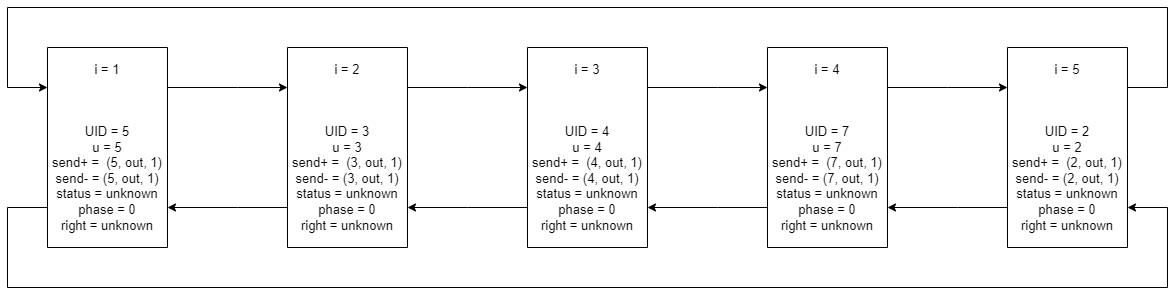

The diagram above was exported from draw.io. Its source (the exported page's mxGraphModel, read from the mxfile embedded in the PNG):
<mxGraphModel dx="2272" dy="794" grid="1" gridSize="10" guides="1" tooltips="1" connect="1" arrows="1" fold="1" page="1" pageScale="1" pageWidth="850" pageHeight="1100" math="0" shadow="0">
  <root>
    <mxCell id="0" />
    <mxCell id="1" parent="0" />
    <mxCell id="YQDGWLYe25DyxMPqxXB0-11" style="edgeStyle=orthogonalEdgeStyle;rounded=0;orthogonalLoop=1;jettySize=auto;html=1;labelBorderColor=none;fontSize=13;" parent="1" source="dxE6QMDCgJcWrgPQoLjy-43" target="dxE6QMDCgJcWrgPQoLjy-51" edge="1">
      <mxGeometry relative="1" as="geometry">
        <Array as="points">
          <mxPoint x="230" y="320" />
          <mxPoint x="230" y="320" />
        </Array>
      </mxGeometry>
    </mxCell>
    <mxCell id="YQDGWLYe25DyxMPqxXB0-27" style="edgeStyle=orthogonalEdgeStyle;rounded=0;orthogonalLoop=1;jettySize=auto;html=1;labelBorderColor=none;fontSize=13;" parent="1" source="dxE6QMDCgJcWrgPQoLjy-43" target="YQDGWLYe25DyxMPqxXB0-8" edge="1">
      <mxGeometry relative="1" as="geometry">
        <Array as="points">
          <mxPoint y="440" />
          <mxPoint y="520" />
          <mxPoint x="1160" y="520" />
          <mxPoint x="1160" y="440" />
        </Array>
      </mxGeometry>
    </mxCell>
    <mxCell id="dxE6QMDCgJcWrgPQoLjy-43" value="i = 1&lt;br&gt;&lt;br&gt;&lt;br&gt;&lt;br&gt;UID = 5&lt;br&gt;u = 5&lt;br&gt;send+ =&amp;nbsp; (5, out, 1)&lt;br&gt;send- = (5, out, 1)&lt;br&gt;status = unknown&lt;br&gt;phase = 0&lt;br&gt;right = unknown" style="rounded=0;whiteSpace=wrap;html=1;fontSize=13;direction=south;" parent="1" vertex="1">
      <mxGeometry x="40" y="280" width="120" height="200" as="geometry" />
    </mxCell>
    <mxCell id="YQDGWLYe25DyxMPqxXB0-13" style="edgeStyle=orthogonalEdgeStyle;rounded=0;orthogonalLoop=1;jettySize=auto;html=1;labelBorderColor=none;fontSize=13;" parent="1" source="dxE6QMDCgJcWrgPQoLjy-51" target="dxE6QMDCgJcWrgPQoLjy-43" edge="1">
      <mxGeometry relative="1" as="geometry">
        <Array as="points">
          <mxPoint x="230" y="440" />
          <mxPoint x="230" y="440" />
        </Array>
      </mxGeometry>
    </mxCell>
    <mxCell id="YQDGWLYe25DyxMPqxXB0-20" style="edgeStyle=orthogonalEdgeStyle;rounded=0;orthogonalLoop=1;jettySize=auto;html=1;labelBorderColor=none;fontSize=13;" parent="1" source="dxE6QMDCgJcWrgPQoLjy-51" target="dxE6QMDCgJcWrgPQoLjy-53" edge="1">
      <mxGeometry relative="1" as="geometry">
        <Array as="points">
          <mxPoint x="460" y="320" />
          <mxPoint x="460" y="320" />
        </Array>
      </mxGeometry>
    </mxCell>
    <mxCell id="dxE6QMDCgJcWrgPQoLjy-51" value="i = 2&lt;br&gt;&lt;br&gt;&lt;br&gt;&lt;br&gt;UID = 3&lt;br&gt;u = 3&lt;br&gt;send+ =&amp;nbsp; (3, out, 1)&lt;br&gt;send- = (3, out, 1)&lt;br&gt;status = unknown&lt;br&gt;phase = 0&lt;br&gt;right = unknown" style="rounded=0;whiteSpace=wrap;html=1;fontSize=13;direction=south;" parent="1" vertex="1">
      <mxGeometry x="280" y="280" width="120" height="200" as="geometry" />
    </mxCell>
    <mxCell id="YQDGWLYe25DyxMPqxXB0-21" style="edgeStyle=orthogonalEdgeStyle;rounded=0;orthogonalLoop=1;jettySize=auto;html=1;labelBorderColor=none;fontSize=13;" parent="1" source="dxE6QMDCgJcWrgPQoLjy-53" target="dxE6QMDCgJcWrgPQoLjy-51" edge="1">
      <mxGeometry relative="1" as="geometry">
        <Array as="points">
          <mxPoint x="460" y="440" />
          <mxPoint x="460" y="440" />
        </Array>
      </mxGeometry>
    </mxCell>
    <mxCell id="YQDGWLYe25DyxMPqxXB0-22" style="edgeStyle=orthogonalEdgeStyle;rounded=0;orthogonalLoop=1;jettySize=auto;html=1;labelBorderColor=none;fontSize=13;" parent="1" source="dxE6QMDCgJcWrgPQoLjy-53" target="dxE6QMDCgJcWrgPQoLjy-55" edge="1">
      <mxGeometry relative="1" as="geometry">
        <Array as="points">
          <mxPoint x="710" y="320" />
          <mxPoint x="710" y="320" />
        </Array>
      </mxGeometry>
    </mxCell>
    <mxCell id="dxE6QMDCgJcWrgPQoLjy-53" value="i = 3&lt;br&gt;&lt;br&gt;&lt;br&gt;&lt;br&gt;UID = 4&lt;br&gt;u = 4&lt;br&gt;send+ =&amp;nbsp; (4, out, 1)&lt;br&gt;send- = (4, out, 1)&lt;br&gt;status = unknown&lt;br&gt;phase = 0&lt;br&gt;right = unknown" style="rounded=0;whiteSpace=wrap;html=1;fontSize=13;direction=south;" parent="1" vertex="1">
      <mxGeometry x="520" y="280" width="120" height="200" as="geometry" />
    </mxCell>
    <mxCell id="YQDGWLYe25DyxMPqxXB0-23" style="edgeStyle=orthogonalEdgeStyle;rounded=0;orthogonalLoop=1;jettySize=auto;html=1;labelBorderColor=none;fontSize=13;" parent="1" source="dxE6QMDCgJcWrgPQoLjy-55" target="dxE6QMDCgJcWrgPQoLjy-53" edge="1">
      <mxGeometry relative="1" as="geometry">
        <Array as="points">
          <mxPoint x="710" y="440" />
          <mxPoint x="710" y="440" />
        </Array>
      </mxGeometry>
    </mxCell>
    <mxCell id="YQDGWLYe25DyxMPqxXB0-24" style="edgeStyle=orthogonalEdgeStyle;rounded=0;orthogonalLoop=1;jettySize=auto;html=1;labelBorderColor=none;fontSize=13;" parent="1" source="dxE6QMDCgJcWrgPQoLjy-55" target="YQDGWLYe25DyxMPqxXB0-8" edge="1">
      <mxGeometry relative="1" as="geometry">
        <Array as="points">
          <mxPoint x="940" y="320" />
          <mxPoint x="940" y="320" />
        </Array>
      </mxGeometry>
    </mxCell>
    <mxCell id="dxE6QMDCgJcWrgPQoLjy-55" value="i = 4&lt;br&gt;&lt;br&gt;&lt;br&gt;&lt;br&gt;UID = 7&lt;br&gt;u = 7&lt;br&gt;send+ =&amp;nbsp; (7, out, 1)&lt;br&gt;send- = (7, out, 1)&lt;br&gt;status = unknown&lt;br&gt;phase = 0&lt;br&gt;right = unknown" style="rounded=0;whiteSpace=wrap;html=1;fontSize=13;direction=south;" parent="1" vertex="1">
      <mxGeometry x="760" y="280" width="120" height="200" as="geometry" />
    </mxCell>
    <mxCell id="YQDGWLYe25DyxMPqxXB0-25" style="edgeStyle=orthogonalEdgeStyle;rounded=0;orthogonalLoop=1;jettySize=auto;html=1;labelBorderColor=none;fontSize=13;" parent="1" source="YQDGWLYe25DyxMPqxXB0-8" target="dxE6QMDCgJcWrgPQoLjy-55" edge="1">
      <mxGeometry relative="1" as="geometry">
        <Array as="points">
          <mxPoint x="950" y="440" />
          <mxPoint x="950" y="440" />
        </Array>
      </mxGeometry>
    </mxCell>
    <mxCell id="YQDGWLYe25DyxMPqxXB0-26" style="edgeStyle=orthogonalEdgeStyle;rounded=0;orthogonalLoop=1;jettySize=auto;html=1;labelBorderColor=none;fontSize=13;" parent="1" source="YQDGWLYe25DyxMPqxXB0-8" target="dxE6QMDCgJcWrgPQoLjy-43" edge="1">
      <mxGeometry relative="1" as="geometry">
        <Array as="points">
          <mxPoint x="1160" y="320" />
          <mxPoint x="1160" y="240" />
          <mxPoint y="240" />
          <mxPoint y="320" />
        </Array>
      </mxGeometry>
    </mxCell>
    <mxCell id="YQDGWLYe25DyxMPqxXB0-8" value="i = 5&lt;br&gt;&lt;br&gt;&lt;br&gt;&lt;br&gt;UID = 2&lt;br&gt;u = 2&lt;br&gt;send+ =&amp;nbsp; (2, out, 1)&lt;br&gt;send- = (2, out, 1)&lt;br&gt;status = unknown&lt;br&gt;phase = 0&lt;br&gt;right = unknown" style="rounded=0;whiteSpace=wrap;html=1;fontSize=13;direction=south;" parent="1" vertex="1">
      <mxGeometry x="1000" y="280" width="120" height="200" as="geometry" />
    </mxCell>
  </root>
</mxGraphModel>